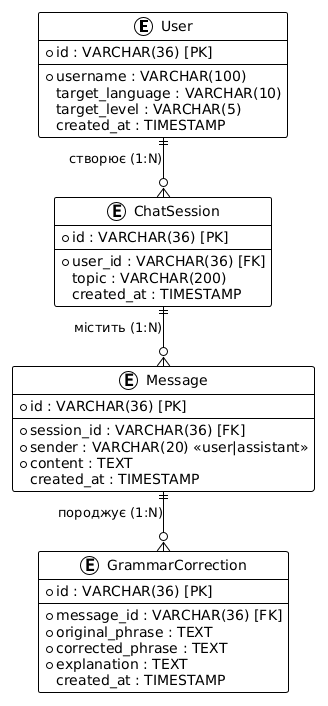

The diagram above was rendered by PlantUML. Its source (embedded in the PNG):
@startuml
!theme plain
skinparam linetype ortho

entity "User" as user {
  * id : VARCHAR(36) [PK]
  --
  * username : VARCHAR(100)
  target_language : VARCHAR(10)
  target_level : VARCHAR(5)
  created_at : TIMESTAMP
}

entity "ChatSession" as session {
  * id : VARCHAR(36) [PK]
  --
  * user_id : VARCHAR(36) [FK]
  topic : VARCHAR(200)
  created_at : TIMESTAMP
}

entity "Message" as msg {
  * id : VARCHAR(36) [PK]
  --
  * session_id : VARCHAR(36) [FK]
  * sender : VARCHAR(20) <<user|assistant>>
  * content : TEXT
  created_at : TIMESTAMP
}

entity "GrammarCorrection" as corr {
  * id : VARCHAR(36) [PK]
  --
  * message_id : VARCHAR(36) [FK]
  * original_phrase : TEXT
  * corrected_phrase : TEXT
  * explanation : TEXT
  created_at : TIMESTAMP
}

user ||--o{ session : "створює (1:N)"
session ||--o{ msg : "містить (1:N)"
msg ||--o{ corr : "породжує (1:N)"
@enduml